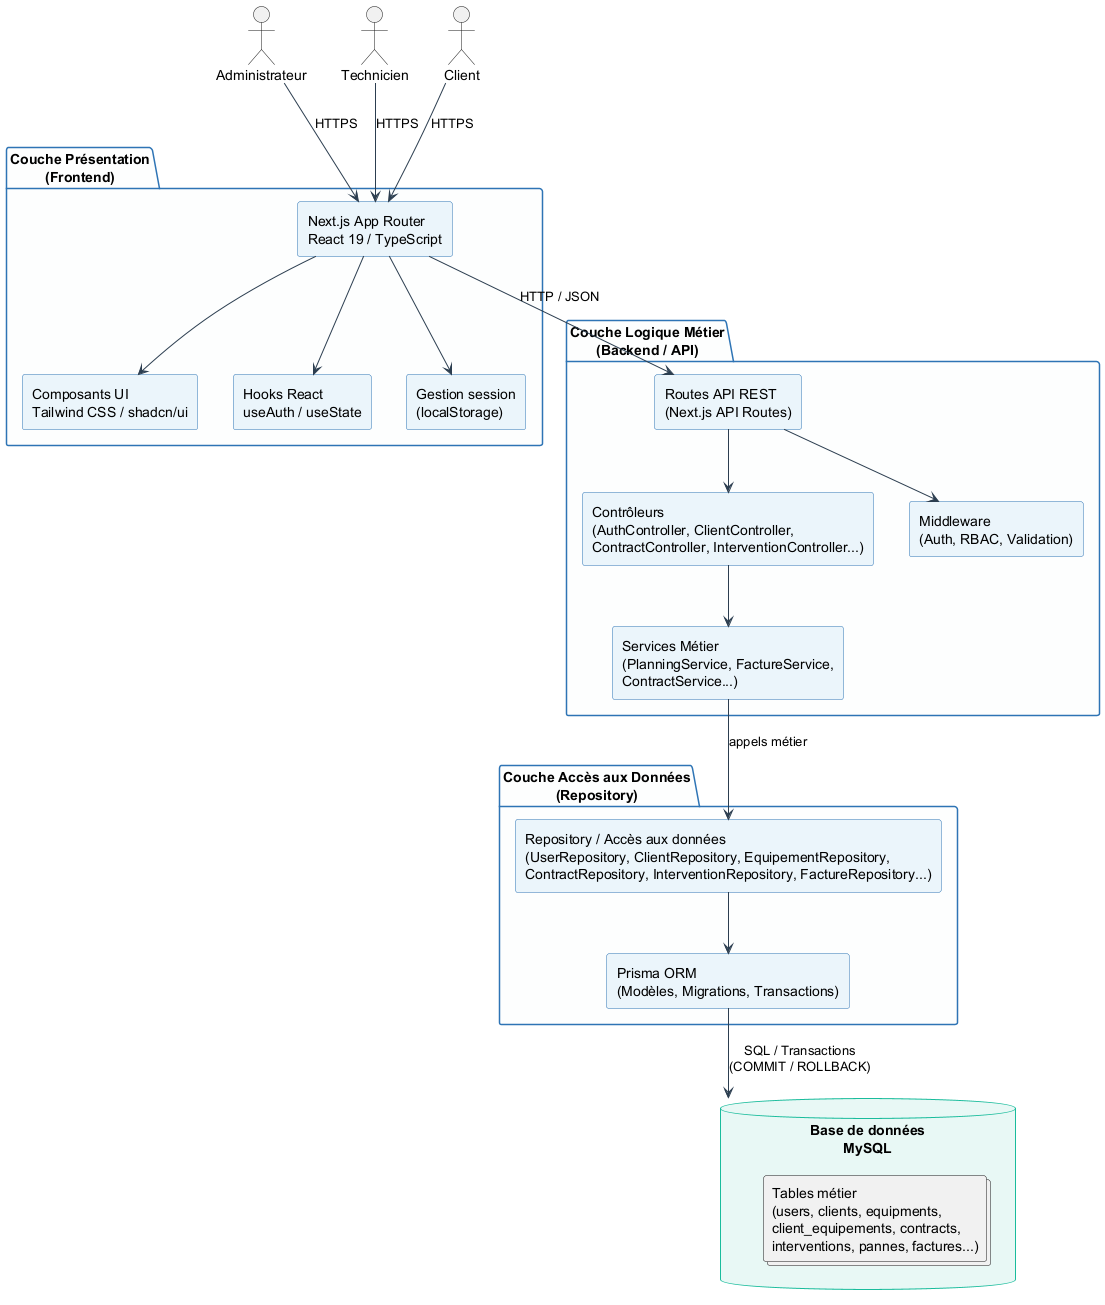

The diagram above was rendered by PlantUML. Its source (embedded in the PNG):
@startuml 03_architecture_3_couches

skinparam componentStyle rectangle
skinparam packageBackgroundColor #FDFEFE
skinparam packageBorderColor #2E74B5
skinparam componentBackgroundColor #EBF5FB
skinparam componentBorderColor #2E74B5
skinparam databaseBackgroundColor #E8F8F5
skinparam databaseBorderColor #1ABC9C
skinparam arrowColor #2C3E50
skinparam noteBackgroundColor #FFFDE7
skinparam noteBorderColor #F39C12

actor "Administrateur" as Admin
actor "Technicien"     as Tech
actor "Client"         as Cli

package "Couche Présentation\n(Frontend)" {
  component [Next.js App Router\nReact 19 / TypeScript] as Frontend
  component [Composants UI\nTailwind CSS / shadcn/ui]   as UI
  component [Hooks React\nuseAuth / useState]           as Hooks
  component [Gestion session\n(localStorage)]           as Session

  Frontend --> UI
  Frontend --> Hooks
  Frontend --> Session
}

package "Couche Logique Métier\n(Backend / API)" {
  component [Routes API REST\n(Next.js API Routes)] as API
  component [Contrôleurs\n(AuthController, ClientController,\nContractController, InterventionController...)] as Controllers
  component [Services Métier\n(PlanningService, FactureService,\nContractService...)] as Services
  component [Middleware\n(Auth, RBAC, Validation)] as Middleware

  API --> Middleware
  API --> Controllers
  Controllers --> Services
}

package "Couche Accès aux Données\n(Repository)" {
  component [Repository / Accès aux données\n(UserRepository, ClientRepository, EquipementRepository,\nContractRepository, InterventionRepository, FactureRepository...)] as REPO
  component [Prisma ORM\n(Modèles, Migrations, Transactions)] as Prisma

  REPO --> Prisma
}

database "Base de données\nMySQL" as DB {
  collections "Tables métier\n(users, clients, equipments,\nclient_equipements, contracts,\ninterventions, pannes, factures...)" as Tables
}

' Flux entre couches
Admin --> Frontend : HTTPS
Tech  --> Frontend : HTTPS
Cli   --> Frontend : HTTPS

Frontend --> API : HTTP / JSON

Services --> REPO : appels métier

Prisma --> DB : SQL / Transactions\n(COMMIT / ROLLBACK)

@enduml